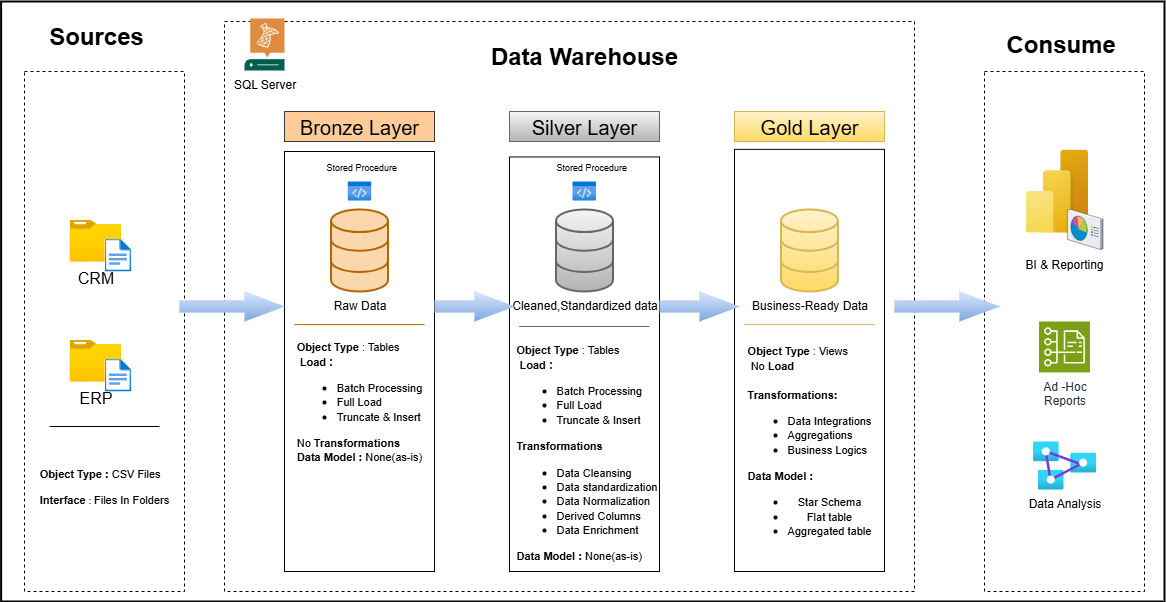

The diagram above was exported from draw.io. Its source (the exported page's mxGraphModel, read from the mxfile embedded in the PNG):
<mxGraphModel dx="1011" dy="547" grid="1" gridSize="10" guides="1" tooltips="1" connect="1" arrows="1" fold="1" page="1" pageScale="1" pageWidth="1200" pageHeight="1920" math="0" shadow="0">
  <root>
    <mxCell id="0" />
    <mxCell id="1" parent="0" />
    <mxCell id="GoY-4vi9tE2PiTq7zHD_-113" value="" style="rounded=0;whiteSpace=wrap;html=1;strokeWidth=2;" parent="1" vertex="1">
      <mxGeometry x="16.6" y="50" width="1163.4" height="600" as="geometry" />
    </mxCell>
    <mxCell id="GoY-4vi9tE2PiTq7zHD_-1" value="" style="rounded=0;whiteSpace=wrap;html=1;dashed=1;labelBackgroundColor=#FFFFFF;" parent="1" vertex="1">
      <mxGeometry x="40" y="120" width="160" height="520" as="geometry" />
    </mxCell>
    <mxCell id="GoY-4vi9tE2PiTq7zHD_-112" value="" style="edgeStyle=orthogonalEdgeStyle;rounded=0;orthogonalLoop=1;jettySize=auto;html=1;" parent="1" source="GoY-4vi9tE2PiTq7zHD_-111" target="GoY-4vi9tE2PiTq7zHD_-14" edge="1">
      <mxGeometry relative="1" as="geometry" />
    </mxCell>
    <mxCell id="GoY-4vi9tE2PiTq7zHD_-2" value="Sources" style="rounded=0;whiteSpace=wrap;html=1;fontSize=24;fillColor=default;dashed=1;dashPattern=1 4;strokeColor=none;fontStyle=1" parent="1" vertex="1">
      <mxGeometry x="76.74" y="60" width="70" height="50" as="geometry" />
    </mxCell>
    <mxCell id="GoY-4vi9tE2PiTq7zHD_-5" value="" style="rounded=0;whiteSpace=wrap;html=1;dashed=1;" parent="1" vertex="1">
      <mxGeometry x="240" y="70" width="690" height="570" as="geometry" />
    </mxCell>
    <mxCell id="GoY-4vi9tE2PiTq7zHD_-6" value="&lt;b&gt;Data Warehouse&lt;/b&gt;" style="rounded=0;whiteSpace=wrap;html=1;fontSize=24;fillColor=default;dashed=1;dashPattern=1 4;strokeColor=none;" parent="1" vertex="1">
      <mxGeometry x="464.73" y="80" width="270" height="50" as="geometry" />
    </mxCell>
    <mxCell id="GoY-4vi9tE2PiTq7zHD_-9" value="" style="rounded=0;whiteSpace=wrap;html=1;dashed=1;" parent="1" vertex="1">
      <mxGeometry x="1000" y="120" width="160" height="520" as="geometry" />
    </mxCell>
    <mxCell id="GoY-4vi9tE2PiTq7zHD_-10" value="&lt;b&gt;Consume&amp;nbsp;&lt;/b&gt;" style="rounded=0;whiteSpace=wrap;html=1;fontSize=24;fillColor=default;dashed=1;dashPattern=1 4;strokeColor=none;" parent="1" vertex="1">
      <mxGeometry x="1045" y="68" width="70" height="50" as="geometry" />
    </mxCell>
    <mxCell id="GoY-4vi9tE2PiTq7zHD_-13" value="Bronze Layer" style="rounded=0;whiteSpace=wrap;html=1;fillColor=#ffcc99;strokeColor=#36393d;fontSize=20;" parent="1" vertex="1">
      <mxGeometry x="300" y="160" width="150" height="30" as="geometry" />
    </mxCell>
    <mxCell id="GoY-4vi9tE2PiTq7zHD_-14" value="" style="rounded=0;whiteSpace=wrap;html=1;fontSize=20;" parent="1" vertex="1">
      <mxGeometry x="300" y="200" width="150" height="420" as="geometry" />
    </mxCell>
    <mxCell id="GoY-4vi9tE2PiTq7zHD_-20" value="Silver Layer" style="rounded=0;whiteSpace=wrap;html=1;fillColor=#f5f5f5;gradientColor=#b3b3b3;strokeColor=#666666;fontSize=20;" parent="1" vertex="1">
      <mxGeometry x="525" y="160" width="150" height="30" as="geometry" />
    </mxCell>
    <mxCell id="GoY-4vi9tE2PiTq7zHD_-22" value="Gold Layer" style="rounded=0;whiteSpace=wrap;html=1;fillColor=#fff2cc;gradientColor=#ffd966;strokeColor=#d6b656;fontSize=20;" parent="1" vertex="1">
      <mxGeometry x="750" y="160" width="150" height="30" as="geometry" />
    </mxCell>
    <mxCell id="GoY-4vi9tE2PiTq7zHD_-23" value="" style="rounded=0;whiteSpace=wrap;html=1;fontSize=20;" parent="1" vertex="1">
      <mxGeometry x="525" y="205.47" width="150" height="414.53" as="geometry" />
    </mxCell>
    <mxCell id="GoY-4vi9tE2PiTq7zHD_-24" value="" style="rounded=0;whiteSpace=wrap;html=1;fontSize=20;" parent="1" vertex="1">
      <mxGeometry x="750" y="197.87" width="150" height="422.13" as="geometry" />
    </mxCell>
    <mxCell id="GoY-4vi9tE2PiTq7zHD_-30" value="&lt;font style=&quot;font-size: 16px;&quot;&gt;CRM&lt;/font&gt;" style="image;aspect=fixed;html=1;points=[];align=center;fontSize=12;image=img/lib/azure2/general/Folder_Blank.svg;labelBackgroundColor=default;" parent="1" vertex="1">
      <mxGeometry x="85" y="268.12" width="51.6" height="41.88" as="geometry" />
    </mxCell>
    <mxCell id="GoY-4vi9tE2PiTq7zHD_-32" value="" style="image;aspect=fixed;html=1;points=[];align=center;fontSize=12;image=img/lib/azure2/general/File.svg;labelBackgroundColor=default;" parent="1" vertex="1">
      <mxGeometry x="120" y="287.05" width="26.74" height="32.95" as="geometry" />
    </mxCell>
    <mxCell id="GoY-4vi9tE2PiTq7zHD_-40" value="&lt;font style=&quot;font-size: 16px;&quot;&gt;ERP&lt;/font&gt;" style="image;aspect=fixed;html=1;points=[];align=center;fontSize=12;image=img/lib/azure2/general/Folder_Blank.svg;labelBackgroundColor=default;" parent="1" vertex="1">
      <mxGeometry x="85" y="388.12" width="51.6" height="41.88" as="geometry" />
    </mxCell>
    <mxCell id="GoY-4vi9tE2PiTq7zHD_-41" value="" style="image;aspect=fixed;html=1;points=[];align=center;fontSize=12;image=img/lib/azure2/general/File.svg;labelBackgroundColor=default;" parent="1" vertex="1">
      <mxGeometry x="120" y="407.05" width="26.74" height="32.95" as="geometry" />
    </mxCell>
    <mxCell id="GoY-4vi9tE2PiTq7zHD_-52" value="" style="line;strokeWidth=1;html=1;labelBackgroundColor=default;" parent="1" vertex="1">
      <mxGeometry x="65" y="470" width="110" height="10" as="geometry" />
    </mxCell>
    <mxCell id="GoY-4vi9tE2PiTq7zHD_-53" value="&lt;div style=&quot;text-align: justify;&quot;&gt;&lt;font style=&quot;font-size: 11px;&quot;&gt;&lt;b style=&quot;color: light-dark(rgb(0, 0, 0), rgb(255, 255, 255));&quot;&gt;Object Type : &lt;/b&gt;&lt;span style=&quot;color: light-dark(rgb(0, 0, 0), rgb(255, 255, 255));&quot;&gt;CSV Files&lt;/span&gt;&lt;/font&gt;&lt;/div&gt;&lt;div style=&quot;text-align: justify;&quot;&gt;&lt;font style=&quot;font-size: 11px;&quot;&gt;&lt;span style=&quot;color: light-dark(rgb(0, 0, 0), rgb(255, 255, 255));&quot;&gt;&lt;br&gt;&lt;/span&gt;&lt;/font&gt;&lt;/div&gt;&lt;div style=&quot;text-align: justify;&quot;&gt;&lt;font style=&quot;&quot;&gt;&lt;b style=&quot;&quot;&gt;&lt;font style=&quot;font-size: 11px;&quot;&gt;Interface&lt;/font&gt; &lt;/b&gt;: &lt;font style=&quot;font-size: 11px;&quot;&gt;Files In &lt;/font&gt;&lt;font style=&quot;font-size: 11px;&quot;&gt;&lt;font style=&quot;&quot;&gt;Folder&lt;/font&gt;&lt;font style=&quot;&quot;&gt;s&lt;/font&gt;&lt;/font&gt;&lt;/font&gt;&lt;/div&gt;" style="text;html=1;align=center;verticalAlign=middle;whiteSpace=wrap;rounded=0;fontSize=10;labelBackgroundColor=default;" parent="1" vertex="1">
      <mxGeometry x="45" y="490" width="150" height="90" as="geometry" />
    </mxCell>
    <mxCell id="GoY-4vi9tE2PiTq7zHD_-59" value="Raw Data" style="html=1;verticalLabelPosition=bottom;align=center;labelBackgroundColor=#ffffff;verticalAlign=top;strokeWidth=2;strokeColor=#b46504;shadow=0;dashed=0;shape=mxgraph.ios7.icons.data;fillColor=#fad7ac;" parent="1" vertex="1">
      <mxGeometry x="346.5" y="257.95" width="57" height="82.05" as="geometry" />
    </mxCell>
    <mxCell id="GoY-4vi9tE2PiTq7zHD_-60" value="Cleaned,Standardized data" style="html=1;verticalLabelPosition=bottom;align=center;labelBackgroundColor=#ffffff;verticalAlign=top;strokeWidth=2;strokeColor=#666666;shadow=0;dashed=0;shape=mxgraph.ios7.icons.data;fillColor=#f5f5f5;gradientColor=#b3b3b3;" parent="1" vertex="1">
      <mxGeometry x="571.5" y="257.95" width="57" height="82.05" as="geometry" />
    </mxCell>
    <mxCell id="GoY-4vi9tE2PiTq7zHD_-61" value="Business-Ready Data" style="html=1;verticalLabelPosition=bottom;align=center;labelBackgroundColor=#ffffff;verticalAlign=top;strokeWidth=2;strokeColor=#d6b656;shadow=0;dashed=0;shape=mxgraph.ios7.icons.data;fillColor=#fff2cc;gradientColor=#ffd966;" parent="1" vertex="1">
      <mxGeometry x="796.5" y="257.95" width="57" height="82.05" as="geometry" />
    </mxCell>
    <mxCell id="GoY-4vi9tE2PiTq7zHD_-63" value="" style="html=1;shadow=0;dashed=0;align=center;verticalAlign=middle;shape=mxgraph.arrows2.arrow;dy=0.6;dx=40;notch=0;fillColor=#dae8fc;gradientColor=#7ea6e0;strokeColor=#6c8ebf;strokeWidth=0;" parent="1" vertex="1">
      <mxGeometry x="195" y="340" width="105" height="30" as="geometry" />
    </mxCell>
    <mxCell id="GoY-4vi9tE2PiTq7zHD_-65" value="" style="html=1;shadow=0;dashed=0;align=center;verticalAlign=middle;shape=mxgraph.arrows2.arrow;dy=0.6;dx=40;notch=0;fillColor=#dae8fc;gradientColor=#7ea6e0;strokeColor=#6c8ebf;strokeWidth=0;" parent="1" vertex="1">
      <mxGeometry x="450" y="340" width="80" height="30" as="geometry" />
    </mxCell>
    <mxCell id="GoY-4vi9tE2PiTq7zHD_-69" value="" style="html=1;shadow=0;dashed=0;align=center;verticalAlign=middle;shape=mxgraph.arrows2.arrow;dy=0.6;dx=40;notch=0;fillColor=#dae8fc;gradientColor=#7ea6e0;strokeColor=#6c8ebf;strokeWidth=0;" parent="1" vertex="1">
      <mxGeometry x="675" y="340" width="80" height="30" as="geometry" />
    </mxCell>
    <mxCell id="GoY-4vi9tE2PiTq7zHD_-72" value="" style="html=1;shadow=0;dashed=0;align=center;verticalAlign=middle;shape=mxgraph.arrows2.arrow;dy=0.6;dx=40;notch=0;fillColor=#dae8fc;gradientColor=#7ea6e0;strokeColor=#6c8ebf;strokeWidth=0;" parent="1" vertex="1">
      <mxGeometry x="910" y="340" width="105" height="30" as="geometry" />
    </mxCell>
    <mxCell id="GoY-4vi9tE2PiTq7zHD_-73" value="" style="line;strokeWidth=1;html=1;labelBackgroundColor=default;fillColor=#fad7ac;strokeColor=#b46504;" parent="1" vertex="1">
      <mxGeometry x="310" y="368.12" width="130" height="10" as="geometry" />
    </mxCell>
    <mxCell id="GoY-4vi9tE2PiTq7zHD_-74" value="&lt;div style=&quot;text-align: left;&quot;&gt;&lt;b style=&quot;font-size: 11px; background-color: transparent; color: light-dark(rgb(0, 0, 0), rgb(255, 255, 255));&quot;&gt;Object Type&lt;/b&gt;&lt;span style=&quot;font-size: 11px; background-color: transparent; color: light-dark(rgb(0, 0, 0), rgb(255, 255, 255));&quot;&gt; : Tables&lt;/span&gt;&lt;/div&gt;&lt;div style=&quot;text-align: left;&quot;&gt;&lt;font style=&quot;&quot;&gt;&lt;b style=&quot;&quot;&gt;&lt;span style=&quot;font-size: 11px;&quot;&gt;&amp;nbsp;Load &lt;/span&gt;&lt;font style=&quot;font-size: 12px;&quot;&gt;:&lt;/font&gt;&lt;/b&gt;&lt;/font&gt;&lt;/div&gt;&lt;div&gt;&lt;ul&gt;&lt;li style=&quot;text-align: left;&quot;&gt;&lt;font style=&quot;font-size: 11px;&quot;&gt;Batch Processing&lt;/font&gt;&lt;/li&gt;&lt;li style=&quot;text-align: left;&quot;&gt;&lt;font style=&quot;font-size: 11px;&quot;&gt;Full Load&lt;/font&gt;&lt;/li&gt;&lt;li style=&quot;text-align: left;&quot;&gt;&lt;font style=&quot;font-size: 11px;&quot;&gt;Truncate &amp;amp; Insert&lt;/font&gt;&lt;/li&gt;&lt;/ul&gt;&lt;div style=&quot;text-align: left;&quot;&gt;&lt;span style=&quot;font-size: 11px;&quot;&gt;No &lt;b&gt;Transformations&lt;/b&gt;&lt;/span&gt;&lt;/div&gt;&lt;/div&gt;&lt;div&gt;&lt;span style=&quot;font-size: 11px;&quot;&gt;&lt;b&gt;Data Model : &lt;/b&gt;None(as-is)&lt;/span&gt;&lt;/div&gt;" style="text;html=1;align=center;verticalAlign=middle;whiteSpace=wrap;rounded=0;" parent="1" vertex="1">
      <mxGeometry x="310" y="362.06" width="130" height="175.94" as="geometry" />
    </mxCell>
    <mxCell id="GoY-4vi9tE2PiTq7zHD_-75" value="&lt;font style=&quot;font-size: 9px;&quot;&gt;Stored Procedure&lt;/font&gt;" style="text;html=1;align=left;verticalAlign=middle;whiteSpace=wrap;rounded=0;" parent="1" vertex="1">
      <mxGeometry x="340" y="200" width="90" height="30" as="geometry" />
    </mxCell>
    <mxCell id="GoY-4vi9tE2PiTq7zHD_-76" value="" style="image;aspect=fixed;html=1;points=[];align=center;fontSize=12;image=img/lib/azure2/general/Code.svg;" parent="1" vertex="1">
      <mxGeometry x="363.27000000000004" y="230" width="23.46" height="19.07" as="geometry" />
    </mxCell>
    <mxCell id="GoY-4vi9tE2PiTq7zHD_-79" value="" style="image;aspect=fixed;html=1;points=[];align=center;fontSize=12;image=img/lib/azure2/power_platform/PowerBI.svg;" parent="1" vertex="1">
      <mxGeometry x="1041" y="197.87" width="62.5" height="83.33" as="geometry" />
    </mxCell>
    <mxCell id="GoY-4vi9tE2PiTq7zHD_-80" value="" style="verticalLabelPosition=bottom;sketch=0;aspect=fixed;html=1;verticalAlign=top;strokeColor=none;align=center;outlineConnect=0;shape=mxgraph.citrix.reporting;" parent="1" vertex="1">
      <mxGeometry x="1082.88" y="257.95" width="35.65" height="40" as="geometry" />
    </mxCell>
    <mxCell id="GoY-4vi9tE2PiTq7zHD_-81" value="&lt;font&gt;BI &amp;amp; Reporting&lt;/font&gt;" style="text;html=1;align=center;verticalAlign=middle;whiteSpace=wrap;rounded=0;" parent="1" vertex="1">
      <mxGeometry x="1030" y="297.95" width="100" height="30" as="geometry" />
    </mxCell>
    <mxCell id="GoY-4vi9tE2PiTq7zHD_-85" value="Ad -Hoc&lt;div&gt;Reports&lt;/div&gt;" style="sketch=0;points=[[0,0,0],[0.25,0,0],[0.5,0,0],[0.75,0,0],[1,0,0],[0,1,0],[0.25,1,0],[0.5,1,0],[0.75,1,0],[1,1,0],[0,0.25,0],[0,0.5,0],[0,0.75,0],[1,0.25,0],[1,0.5,0],[1,0.75,0]];outlineConnect=0;fontColor=#232F3E;fillColor=#7AA116;strokeColor=#ffffff;dashed=0;verticalLabelPosition=bottom;verticalAlign=top;align=center;html=1;fontSize=12;fontStyle=0;aspect=fixed;shape=mxgraph.aws4.resourceIcon;resIcon=mxgraph.aws4.cost_and_usage_report;" parent="1" vertex="1">
      <mxGeometry x="1054.53" y="370" width="50.94" height="50.94" as="geometry" />
    </mxCell>
    <mxCell id="GoY-4vi9tE2PiTq7zHD_-90" value="Data Analysis" style="image;aspect=fixed;html=1;points=[];align=center;fontSize=12;image=img/lib/azure2/analytics/Analysis_Services.svg;" parent="1" vertex="1">
      <mxGeometry x="1048.5" y="490" width="63" height="48" as="geometry" />
    </mxCell>
    <mxCell id="GoY-4vi9tE2PiTq7zHD_-93" value="&lt;font style=&quot;font-size: 9px;&quot;&gt;Stored Procedure&lt;/font&gt;" style="text;html=1;align=left;verticalAlign=middle;whiteSpace=wrap;rounded=0;" parent="1" vertex="1">
      <mxGeometry x="570" y="200" width="90" height="30" as="geometry" />
    </mxCell>
    <mxCell id="GoY-4vi9tE2PiTq7zHD_-95" value="" style="image;aspect=fixed;html=1;points=[];align=center;fontSize=12;image=img/lib/azure2/general/Code.svg;" parent="1" vertex="1">
      <mxGeometry x="588" y="230" width="23.46" height="19.07" as="geometry" />
    </mxCell>
    <mxCell id="GoY-4vi9tE2PiTq7zHD_-99" value="" style="line;strokeWidth=1;html=1;labelBackgroundColor=default;fillColor=#f5f5f5;strokeColor=#666666;gradientColor=#b3b3b3;" parent="1" vertex="1">
      <mxGeometry x="534.73" y="370" width="130" height="10" as="geometry" />
    </mxCell>
    <mxCell id="GoY-4vi9tE2PiTq7zHD_-100" value="" style="line;strokeWidth=1;html=1;labelBackgroundColor=default;fillColor=#fff2cc;strokeColor=#d6b656;gradientColor=#ffd966;" parent="1" vertex="1">
      <mxGeometry x="760" y="368.12" width="130" height="10" as="geometry" />
    </mxCell>
    <mxCell id="GoY-4vi9tE2PiTq7zHD_-105" value="&lt;div style=&quot;text-align: justify;&quot;&gt;&lt;b style=&quot;font-size: 11px; background-color: transparent; color: light-dark(rgb(0, 0, 0), rgb(255, 255, 255));&quot;&gt;Object Type&lt;/b&gt;&lt;span style=&quot;font-size: 11px; background-color: transparent; color: light-dark(rgb(0, 0, 0), rgb(255, 255, 255));&quot;&gt; : Tables&lt;/span&gt;&lt;/div&gt;&lt;div style=&quot;text-align: justify;&quot;&gt;&lt;font style=&quot;&quot;&gt;&lt;b style=&quot;&quot;&gt;&lt;span style=&quot;font-size: 11px;&quot;&gt;&amp;nbsp;Load &lt;/span&gt;&lt;font style=&quot;font-size: 12px;&quot;&gt;:&lt;/font&gt;&lt;/b&gt;&lt;/font&gt;&lt;/div&gt;&lt;div&gt;&lt;ul&gt;&lt;li style=&quot;text-align: justify;&quot;&gt;&lt;font style=&quot;font-size: 11px;&quot;&gt;Batch Processing&lt;/font&gt;&lt;/li&gt;&lt;li style=&quot;text-align: justify;&quot;&gt;&lt;font style=&quot;font-size: 11px;&quot;&gt;Full Load&lt;/font&gt;&lt;/li&gt;&lt;li style=&quot;text-align: justify;&quot;&gt;&lt;font style=&quot;font-size: 11px;&quot;&gt;Truncate &amp;amp; Insert&lt;/font&gt;&lt;/li&gt;&lt;/ul&gt;&lt;div style=&quot;text-align: justify;&quot;&gt;&lt;span style=&quot;font-size: 11px;&quot;&gt;&lt;b&gt;Transformations&lt;/b&gt;&lt;/span&gt;&lt;/div&gt;&lt;/div&gt;&lt;div style=&quot;&quot;&gt;&lt;ul&gt;&lt;li style=&quot;text-align: justify;&quot;&gt;&lt;font style=&quot;font-size: 11px;&quot;&gt;Data Cleansing&lt;/font&gt;&lt;/li&gt;&lt;li style=&quot;text-align: justify;&quot;&gt;&lt;font style=&quot;font-size: 11px;&quot;&gt;Data&amp;nbsp;standardization&lt;/font&gt;&lt;/li&gt;&lt;li style=&quot;text-align: justify;&quot;&gt;&lt;font style=&quot;&quot;&gt;&lt;span style=&quot;font-size: 11px;&quot;&gt;Data &lt;/span&gt;&lt;font style=&quot;font-size: 11px;&quot;&gt;Normalization&lt;/font&gt;&lt;/font&gt;&lt;/li&gt;&lt;li style=&quot;text-align: justify;&quot;&gt;&lt;font style=&quot;font-size: 11px;&quot;&gt;Derived Columns&lt;/font&gt;&lt;/li&gt;&lt;li style=&quot;text-align: justify;&quot;&gt;&lt;font style=&quot;font-size: 11px;&quot;&gt;Data Enrichment&lt;/font&gt;&lt;/li&gt;&lt;/ul&gt;&lt;/div&gt;&lt;div style=&quot;text-align: justify;&quot;&gt;&lt;span style=&quot;font-size: 11px;&quot;&gt;&lt;b&gt;Data Model : &lt;/b&gt;None(as-is)&lt;/span&gt;&lt;/div&gt;" style="text;html=1;align=left;verticalAlign=middle;whiteSpace=wrap;rounded=0;" parent="1" vertex="1">
      <mxGeometry x="529.73" y="437.01" width="135" height="127.05" as="geometry" />
    </mxCell>
    <mxCell id="GoY-4vi9tE2PiTq7zHD_-106" value="&lt;div style=&quot;text-align: left;&quot;&gt;&lt;b style=&quot;font-size: 11px; background-color: transparent; color: light-dark(rgb(0, 0, 0), rgb(255, 255, 255));&quot;&gt;Object Type&lt;/b&gt;&lt;span style=&quot;font-size: 11px; background-color: transparent; color: light-dark(rgb(0, 0, 0), rgb(255, 255, 255));&quot;&gt; : Views&lt;/span&gt;&lt;/div&gt;&lt;div style=&quot;text-align: left;&quot;&gt;&lt;font style=&quot;&quot;&gt;&lt;span style=&quot;font-size: 11px;&quot;&gt;&lt;b&gt;&amp;nbsp;&lt;/b&gt;No&lt;b&gt; Load&amp;nbsp;&lt;/b&gt;&lt;/span&gt;&lt;/font&gt;&lt;/div&gt;&lt;div style=&quot;text-align: left;&quot;&gt;&lt;b style=&quot;font-size: 11px; background-color: transparent; color: light-dark(rgb(0, 0, 0), rgb(255, 255, 255));&quot;&gt;&lt;br&gt;&lt;/b&gt;&lt;/div&gt;&lt;div style=&quot;text-align: left;&quot;&gt;&lt;b style=&quot;font-size: 11px; background-color: transparent; color: light-dark(rgb(0, 0, 0), rgb(255, 255, 255));&quot;&gt;Transformations:&lt;/b&gt;&lt;/div&gt;&lt;div style=&quot;text-align: left;&quot;&gt;&lt;ul&gt;&lt;li&gt;&lt;span style=&quot;font-size: 11px; background-color: transparent; color: light-dark(rgb(0, 0, 0), rgb(255, 255, 255));&quot;&gt;Data Integrations&lt;/span&gt;&lt;/li&gt;&lt;li&gt;&lt;span style=&quot;font-size: 11px; background-color: transparent; color: light-dark(rgb(0, 0, 0), rgb(255, 255, 255));&quot;&gt;Aggregations&lt;/span&gt;&lt;/li&gt;&lt;li&gt;&lt;span style=&quot;font-size: 11px; background-color: transparent; color: light-dark(rgb(0, 0, 0), rgb(255, 255, 255));&quot;&gt;Business Logics&lt;/span&gt;&lt;/li&gt;&lt;/ul&gt;&lt;/div&gt;&lt;div style=&quot;text-align: left;&quot;&gt;&lt;span style=&quot;font-size: 11px;&quot;&gt;&lt;b&gt;Data Model :&amp;nbsp;&lt;/b&gt;&lt;/span&gt;&lt;/div&gt;&lt;div&gt;&lt;ul&gt;&lt;li&gt;&lt;font style=&quot;font-size: 11px;&quot;&gt;Star Schema&lt;/font&gt;&lt;/li&gt;&lt;li&gt;&lt;font style=&quot;font-size: 11px;&quot;&gt;Flat table&lt;/font&gt;&lt;/li&gt;&lt;li&gt;&lt;font style=&quot;font-size: 11px;&quot;&gt;Aggregated table&lt;/font&gt;&lt;/li&gt;&lt;/ul&gt;&lt;/div&gt;" style="text;html=1;align=center;verticalAlign=middle;whiteSpace=wrap;rounded=0;" parent="1" vertex="1">
      <mxGeometry x="760" y="407.05" width="130" height="175.94" as="geometry" />
    </mxCell>
    <mxCell id="GoY-4vi9tE2PiTq7zHD_-111" value="SQL&lt;span style=&quot;background-color: transparent; color: light-dark(rgb(0, 0, 0), rgb(255, 255, 255));&quot;&gt;&amp;nbsp;Server&lt;/span&gt;&lt;div&gt;&lt;div&gt;&lt;br&gt;&lt;/div&gt;&lt;/div&gt;" style="sketch=0;pointerEvents=1;shadow=0;dashed=0;html=1;strokeColor=none;fillColor=#005F4B;labelPosition=center;verticalLabelPosition=bottom;verticalAlign=top;align=center;outlineConnect=0;shape=mxgraph.veeam2.sql_server;" parent="1" vertex="1">
      <mxGeometry x="260" y="67" width="40" height="52" as="geometry" />
    </mxCell>
  </root>
</mxGraphModel>